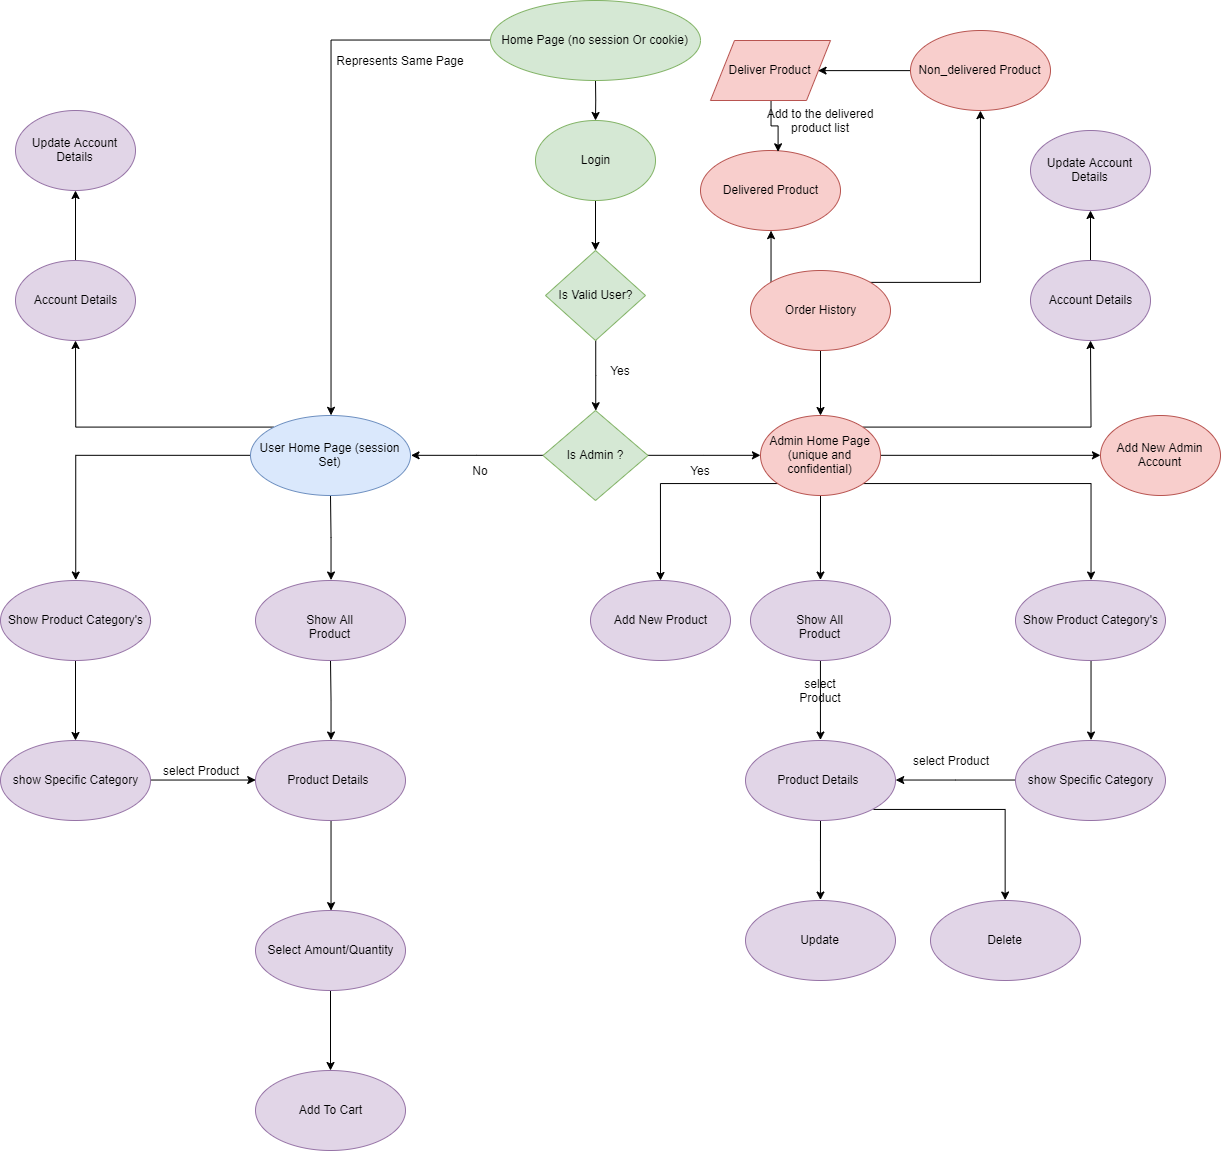

The diagram above was exported from draw.io. Its source (the exported page's mxGraphModel, read from the mxfile embedded in the PNG):
<mxGraphModel dx="2523" dy="934" grid="1" gridSize="10" guides="1" tooltips="1" connect="1" arrows="1" fold="1" page="1" pageScale="1" pageWidth="850" pageHeight="1100" math="0" shadow="0">
  <root>
    <mxCell id="0" />
    <mxCell id="1" parent="0" />
    <mxCell id="rhMeX7TeGGkVBdQGTWw5-13" value="" style="edgeStyle=orthogonalEdgeStyle;rounded=0;orthogonalLoop=1;jettySize=auto;html=1;" parent="1" source="rhMeX7TeGGkVBdQGTWw5-1" target="rhMeX7TeGGkVBdQGTWw5-2" edge="1">
      <mxGeometry relative="1" as="geometry" />
    </mxCell>
    <mxCell id="rhMeX7TeGGkVBdQGTWw5-20" value="" style="edgeStyle=orthogonalEdgeStyle;rounded=0;orthogonalLoop=1;jettySize=auto;html=1;entryX=0.5;entryY=0;entryDx=0;entryDy=0;" parent="1" source="rhMeX7TeGGkVBdQGTWw5-1" target="rhMeX7TeGGkVBdQGTWw5-8" edge="1">
      <mxGeometry relative="1" as="geometry">
        <mxPoint x="240" y="70" as="targetPoint" />
      </mxGeometry>
    </mxCell>
    <mxCell id="rhMeX7TeGGkVBdQGTWw5-1" value="Home Page (no session Or cookie)" style="ellipse;whiteSpace=wrap;html=1;fillColor=#d5e8d4;strokeColor=#82b366;" parent="1" vertex="1">
      <mxGeometry x="320" y="30" width="210" height="80" as="geometry" />
    </mxCell>
    <mxCell id="rhMeX7TeGGkVBdQGTWw5-25" value="" style="edgeStyle=orthogonalEdgeStyle;rounded=0;orthogonalLoop=1;jettySize=auto;html=1;" parent="1" source="rhMeX7TeGGkVBdQGTWw5-2" target="rhMeX7TeGGkVBdQGTWw5-3" edge="1">
      <mxGeometry relative="1" as="geometry" />
    </mxCell>
    <mxCell id="rhMeX7TeGGkVBdQGTWw5-2" value="Login" style="ellipse;whiteSpace=wrap;html=1;fillColor=#d5e8d4;strokeColor=#82b366;" parent="1" vertex="1">
      <mxGeometry x="365" y="150" width="120" height="80" as="geometry" />
    </mxCell>
    <mxCell id="rhMeX7TeGGkVBdQGTWw5-26" value="" style="edgeStyle=orthogonalEdgeStyle;rounded=0;orthogonalLoop=1;jettySize=auto;html=1;" parent="1" source="rhMeX7TeGGkVBdQGTWw5-3" target="rhMeX7TeGGkVBdQGTWw5-4" edge="1">
      <mxGeometry relative="1" as="geometry" />
    </mxCell>
    <mxCell id="rhMeX7TeGGkVBdQGTWw5-3" value="Is Valid User?" style="rhombus;whiteSpace=wrap;html=1;fillColor=#d5e8d4;strokeColor=#82b366;" parent="1" vertex="1">
      <mxGeometry x="375" y="280" width="100" height="90" as="geometry" />
    </mxCell>
    <mxCell id="rhMeX7TeGGkVBdQGTWw5-10" value="" style="edgeStyle=orthogonalEdgeStyle;rounded=0;orthogonalLoop=1;jettySize=auto;html=1;entryX=1;entryY=0.5;entryDx=0;entryDy=0;" parent="1" source="rhMeX7TeGGkVBdQGTWw5-4" target="rhMeX7TeGGkVBdQGTWw5-8" edge="1">
      <mxGeometry relative="1" as="geometry">
        <mxPoint x="292.5" y="485" as="targetPoint" />
      </mxGeometry>
    </mxCell>
    <mxCell id="rhMeX7TeGGkVBdQGTWw5-12" value="" style="edgeStyle=orthogonalEdgeStyle;rounded=0;orthogonalLoop=1;jettySize=auto;html=1;entryX=0;entryY=0.5;entryDx=0;entryDy=0;" parent="1" source="rhMeX7TeGGkVBdQGTWw5-4" target="rhMeX7TeGGkVBdQGTWw5-7" edge="1">
      <mxGeometry relative="1" as="geometry">
        <mxPoint x="557.5" y="485" as="targetPoint" />
      </mxGeometry>
    </mxCell>
    <mxCell id="rhMeX7TeGGkVBdQGTWw5-4" value="Is Admin ?" style="rhombus;whiteSpace=wrap;html=1;fillColor=#d5e8d4;strokeColor=#82b366;" parent="1" vertex="1">
      <mxGeometry x="372.5" y="440" width="105" height="90" as="geometry" />
    </mxCell>
    <mxCell id="rhMeX7TeGGkVBdQGTWw5-21" style="edgeStyle=orthogonalEdgeStyle;rounded=0;orthogonalLoop=1;jettySize=auto;html=1;exitX=1;exitY=0;exitDx=0;exitDy=0;" parent="1" source="rhMeX7TeGGkVBdQGTWw5-7" target="rhMeX7TeGGkVBdQGTWw5-15" edge="1">
      <mxGeometry relative="1" as="geometry" />
    </mxCell>
    <mxCell id="rhMeX7TeGGkVBdQGTWw5-36" value="" style="edgeStyle=orthogonalEdgeStyle;rounded=0;orthogonalLoop=1;jettySize=auto;html=1;entryX=0.5;entryY=0;entryDx=0;entryDy=0;" parent="1" source="rhMeX7TeGGkVBdQGTWw5-7" target="rhMeX7TeGGkVBdQGTWw5-31" edge="1">
      <mxGeometry relative="1" as="geometry">
        <mxPoint x="650" y="605" as="targetPoint" />
      </mxGeometry>
    </mxCell>
    <mxCell id="rhMeX7TeGGkVBdQGTWw5-42" value="" style="edgeStyle=orthogonalEdgeStyle;rounded=0;orthogonalLoop=1;jettySize=auto;html=1;entryX=0;entryY=0.5;entryDx=0;entryDy=0;" parent="1" source="rhMeX7TeGGkVBdQGTWw5-7" target="rhMeX7TeGGkVBdQGTWw5-16" edge="1">
      <mxGeometry relative="1" as="geometry">
        <mxPoint x="790" y="485" as="targetPoint" />
      </mxGeometry>
    </mxCell>
    <mxCell id="rhMeX7TeGGkVBdQGTWw5-57" style="edgeStyle=orthogonalEdgeStyle;rounded=0;orthogonalLoop=1;jettySize=auto;html=1;exitX=1;exitY=1;exitDx=0;exitDy=0;entryX=0.5;entryY=0;entryDx=0;entryDy=0;" parent="1" source="rhMeX7TeGGkVBdQGTWw5-7" target="rhMeX7TeGGkVBdQGTWw5-59" edge="1">
      <mxGeometry relative="1" as="geometry">
        <mxPoint x="905" y="620" as="targetPoint" />
      </mxGeometry>
    </mxCell>
    <mxCell id="rhMeX7TeGGkVBdQGTWw5-74" style="edgeStyle=orthogonalEdgeStyle;rounded=0;orthogonalLoop=1;jettySize=auto;html=1;exitX=0;exitY=1;exitDx=0;exitDy=0;" parent="1" source="rhMeX7TeGGkVBdQGTWw5-7" target="rhMeX7TeGGkVBdQGTWw5-73" edge="1">
      <mxGeometry relative="1" as="geometry" />
    </mxCell>
    <mxCell id="rhMeX7TeGGkVBdQGTWw5-7" value="Admin Home Page (unique and confidential)" style="ellipse;whiteSpace=wrap;html=1;fillColor=#f8cecc;strokeColor=#b85450;" parent="1" vertex="1">
      <mxGeometry x="590" y="445" width="120" height="80" as="geometry" />
    </mxCell>
    <mxCell id="rhMeX7TeGGkVBdQGTWw5-23" style="edgeStyle=orthogonalEdgeStyle;rounded=0;orthogonalLoop=1;jettySize=auto;html=1;exitX=0;exitY=0;exitDx=0;exitDy=0;" parent="1" source="rhMeX7TeGGkVBdQGTWw5-8" target="rhMeX7TeGGkVBdQGTWw5-14" edge="1">
      <mxGeometry relative="1" as="geometry" />
    </mxCell>
    <mxCell id="rhMeX7TeGGkVBdQGTWw5-34" value="" style="edgeStyle=orthogonalEdgeStyle;rounded=0;orthogonalLoop=1;jettySize=auto;html=1;entryX=0.5;entryY=0;entryDx=0;entryDy=0;entryPerimeter=0;" parent="1" source="rhMeX7TeGGkVBdQGTWw5-8" target="rhMeX7TeGGkVBdQGTWw5-32" edge="1">
      <mxGeometry relative="1" as="geometry">
        <mxPoint x="160" y="605" as="targetPoint" />
      </mxGeometry>
    </mxCell>
    <mxCell id="rhMeX7TeGGkVBdQGTWw5-46" style="edgeStyle=orthogonalEdgeStyle;rounded=0;orthogonalLoop=1;jettySize=auto;html=1;exitX=0;exitY=0.5;exitDx=0;exitDy=0;entryX=0.5;entryY=0;entryDx=0;entryDy=0;" parent="1" source="rhMeX7TeGGkVBdQGTWw5-8" target="rhMeX7TeGGkVBdQGTWw5-39" edge="1">
      <mxGeometry relative="1" as="geometry" />
    </mxCell>
    <mxCell id="rhMeX7TeGGkVBdQGTWw5-8" value="User Home Page (session Set)" style="ellipse;whiteSpace=wrap;html=1;fillColor=#dae8fc;strokeColor=#6c8ebf;" parent="1" vertex="1">
      <mxGeometry x="80" y="445" width="160" height="80" as="geometry" />
    </mxCell>
    <mxCell id="rhMeX7TeGGkVBdQGTWw5-24" value="" style="edgeStyle=orthogonalEdgeStyle;rounded=0;orthogonalLoop=1;jettySize=auto;html=1;" parent="1" source="rhMeX7TeGGkVBdQGTWw5-14" target="rhMeX7TeGGkVBdQGTWw5-18" edge="1">
      <mxGeometry relative="1" as="geometry" />
    </mxCell>
    <mxCell id="rhMeX7TeGGkVBdQGTWw5-14" value="Account Details" style="ellipse;whiteSpace=wrap;html=1;fillColor=#e1d5e7;strokeColor=#9673a6;" parent="1" vertex="1">
      <mxGeometry x="-155" y="290" width="120" height="80" as="geometry" />
    </mxCell>
    <mxCell id="rhMeX7TeGGkVBdQGTWw5-22" value="" style="edgeStyle=orthogonalEdgeStyle;rounded=0;orthogonalLoop=1;jettySize=auto;html=1;" parent="1" source="rhMeX7TeGGkVBdQGTWw5-15" target="rhMeX7TeGGkVBdQGTWw5-17" edge="1">
      <mxGeometry relative="1" as="geometry" />
    </mxCell>
    <mxCell id="rhMeX7TeGGkVBdQGTWw5-15" value="Account Details" style="ellipse;whiteSpace=wrap;html=1;fillColor=#e1d5e7;strokeColor=#9673a6;" parent="1" vertex="1">
      <mxGeometry x="860" y="290" width="120" height="80" as="geometry" />
    </mxCell>
    <mxCell id="rhMeX7TeGGkVBdQGTWw5-16" value="Add New Admin Account" style="ellipse;whiteSpace=wrap;html=1;fillColor=#f8cecc;strokeColor=#b85450;" parent="1" vertex="1">
      <mxGeometry x="930" y="445" width="120" height="80" as="geometry" />
    </mxCell>
    <mxCell id="rhMeX7TeGGkVBdQGTWw5-17" value="Update Account Details" style="ellipse;whiteSpace=wrap;html=1;fillColor=#e1d5e7;strokeColor=#9673a6;" parent="1" vertex="1">
      <mxGeometry x="860" y="160" width="120" height="80" as="geometry" />
    </mxCell>
    <mxCell id="rhMeX7TeGGkVBdQGTWw5-18" value="Update Account Details" style="ellipse;whiteSpace=wrap;html=1;fillColor=#e1d5e7;strokeColor=#9673a6;" parent="1" vertex="1">
      <mxGeometry x="-155" y="140" width="120" height="80" as="geometry" />
    </mxCell>
    <mxCell id="rhMeX7TeGGkVBdQGTWw5-27" value="Yes" style="text;html=1;strokeColor=none;fillColor=none;align=center;verticalAlign=middle;whiteSpace=wrap;rounded=0;" parent="1" vertex="1">
      <mxGeometry x="430" y="390" width="40" height="20" as="geometry" />
    </mxCell>
    <mxCell id="rhMeX7TeGGkVBdQGTWw5-28" value="Yes" style="text;html=1;strokeColor=none;fillColor=none;align=center;verticalAlign=middle;whiteSpace=wrap;rounded=0;" parent="1" vertex="1">
      <mxGeometry x="510" y="490" width="40" height="20" as="geometry" />
    </mxCell>
    <mxCell id="rhMeX7TeGGkVBdQGTWw5-29" value="No" style="text;html=1;strokeColor=none;fillColor=none;align=center;verticalAlign=middle;whiteSpace=wrap;rounded=0;" parent="1" vertex="1">
      <mxGeometry x="290" y="490" width="40" height="20" as="geometry" />
    </mxCell>
    <mxCell id="rhMeX7TeGGkVBdQGTWw5-30" value="Represents Same Page" style="text;html=1;strokeColor=none;fillColor=none;align=center;verticalAlign=middle;whiteSpace=wrap;rounded=0;" parent="1" vertex="1">
      <mxGeometry x="150" y="50" width="160" height="80" as="geometry" />
    </mxCell>
    <mxCell id="rhMeX7TeGGkVBdQGTWw5-62" style="edgeStyle=orthogonalEdgeStyle;rounded=0;orthogonalLoop=1;jettySize=auto;html=1;exitX=0.5;exitY=1;exitDx=0;exitDy=0;entryX=0.5;entryY=0;entryDx=0;entryDy=0;" parent="1" source="rhMeX7TeGGkVBdQGTWw5-31" target="rhMeX7TeGGkVBdQGTWw5-61" edge="1">
      <mxGeometry relative="1" as="geometry" />
    </mxCell>
    <mxCell id="rhMeX7TeGGkVBdQGTWw5-31" value="Show All Product" style="ellipse;whiteSpace=wrap;html=1;fillColor=#e1d5e7;strokeColor=#9673a6;" parent="1" vertex="1">
      <mxGeometry x="580" y="610" width="140" height="80" as="geometry" />
    </mxCell>
    <mxCell id="rhMeX7TeGGkVBdQGTWw5-51" value="" style="edgeStyle=orthogonalEdgeStyle;rounded=0;orthogonalLoop=1;jettySize=auto;html=1;entryX=0.5;entryY=0;entryDx=0;entryDy=0;" parent="1" source="rhMeX7TeGGkVBdQGTWw5-32" target="rhMeX7TeGGkVBdQGTWw5-48" edge="1">
      <mxGeometry relative="1" as="geometry">
        <mxPoint x="160" y="770" as="targetPoint" />
      </mxGeometry>
    </mxCell>
    <mxCell id="rhMeX7TeGGkVBdQGTWw5-32" value="Show All Product" style="ellipse;whiteSpace=wrap;html=1;fillColor=#e1d5e7;strokeColor=#9673a6;" parent="1" vertex="1">
      <mxGeometry x="85" y="610" width="150" height="80" as="geometry" />
    </mxCell>
    <mxCell id="rhMeX7TeGGkVBdQGTWw5-38" value="Add To Cart" style="ellipse;whiteSpace=wrap;html=1;fillColor=#e1d5e7;strokeColor=#9673a6;" parent="1" vertex="1">
      <mxGeometry x="85" y="1100" width="150" height="80" as="geometry" />
    </mxCell>
    <mxCell id="rhMeX7TeGGkVBdQGTWw5-47" value="" style="edgeStyle=orthogonalEdgeStyle;rounded=0;orthogonalLoop=1;jettySize=auto;html=1;" parent="1" source="rhMeX7TeGGkVBdQGTWw5-39" target="rhMeX7TeGGkVBdQGTWw5-45" edge="1">
      <mxGeometry relative="1" as="geometry" />
    </mxCell>
    <mxCell id="rhMeX7TeGGkVBdQGTWw5-39" value="Show Product Category's" style="ellipse;whiteSpace=wrap;html=1;fillColor=#e1d5e7;strokeColor=#9673a6;" parent="1" vertex="1">
      <mxGeometry x="-170" y="610" width="150" height="80" as="geometry" />
    </mxCell>
    <mxCell id="rhMeX7TeGGkVBdQGTWw5-49" style="edgeStyle=orthogonalEdgeStyle;rounded=0;orthogonalLoop=1;jettySize=auto;html=1;exitX=1;exitY=0.5;exitDx=0;exitDy=0;entryX=0;entryY=0.5;entryDx=0;entryDy=0;" parent="1" source="rhMeX7TeGGkVBdQGTWw5-45" target="rhMeX7TeGGkVBdQGTWw5-48" edge="1">
      <mxGeometry relative="1" as="geometry" />
    </mxCell>
    <mxCell id="rhMeX7TeGGkVBdQGTWw5-45" value="show Specific Category&lt;br&gt;" style="ellipse;whiteSpace=wrap;html=1;fillColor=#e1d5e7;strokeColor=#9673a6;" parent="1" vertex="1">
      <mxGeometry x="-170" y="770" width="150" height="80" as="geometry" />
    </mxCell>
    <mxCell id="rhMeX7TeGGkVBdQGTWw5-55" style="edgeStyle=orthogonalEdgeStyle;rounded=0;orthogonalLoop=1;jettySize=auto;html=1;exitX=0.5;exitY=1;exitDx=0;exitDy=0;entryX=0.5;entryY=0;entryDx=0;entryDy=0;" parent="1" source="rhMeX7TeGGkVBdQGTWw5-48" target="rhMeX7TeGGkVBdQGTWw5-52" edge="1">
      <mxGeometry relative="1" as="geometry" />
    </mxCell>
    <mxCell id="rhMeX7TeGGkVBdQGTWw5-48" value="Product Details&amp;nbsp;" style="ellipse;whiteSpace=wrap;html=1;fillColor=#e1d5e7;strokeColor=#9673a6;" parent="1" vertex="1">
      <mxGeometry x="85" y="770" width="150" height="80" as="geometry" />
    </mxCell>
    <mxCell id="rhMeX7TeGGkVBdQGTWw5-56" style="edgeStyle=orthogonalEdgeStyle;rounded=0;orthogonalLoop=1;jettySize=auto;html=1;" parent="1" source="rhMeX7TeGGkVBdQGTWw5-52" target="rhMeX7TeGGkVBdQGTWw5-38" edge="1">
      <mxGeometry relative="1" as="geometry" />
    </mxCell>
    <mxCell id="rhMeX7TeGGkVBdQGTWw5-52" value="Select Amount/Quantity" style="ellipse;whiteSpace=wrap;html=1;fillColor=#e1d5e7;strokeColor=#9673a6;" parent="1" vertex="1">
      <mxGeometry x="85" y="940" width="150" height="80" as="geometry" />
    </mxCell>
    <mxCell id="rhMeX7TeGGkVBdQGTWw5-63" style="edgeStyle=orthogonalEdgeStyle;rounded=0;orthogonalLoop=1;jettySize=auto;html=1;exitX=0.5;exitY=1;exitDx=0;exitDy=0;entryX=0.5;entryY=0;entryDx=0;entryDy=0;" parent="1" source="rhMeX7TeGGkVBdQGTWw5-59" target="rhMeX7TeGGkVBdQGTWw5-60" edge="1">
      <mxGeometry relative="1" as="geometry">
        <mxPoint x="920" y="770" as="targetPoint" />
      </mxGeometry>
    </mxCell>
    <mxCell id="rhMeX7TeGGkVBdQGTWw5-59" value="Show Product Category's" style="ellipse;whiteSpace=wrap;html=1;fillColor=#e1d5e7;strokeColor=#9673a6;" parent="1" vertex="1">
      <mxGeometry x="845" y="610" width="150" height="80" as="geometry" />
    </mxCell>
    <mxCell id="rhMeX7TeGGkVBdQGTWw5-67" style="edgeStyle=orthogonalEdgeStyle;rounded=0;orthogonalLoop=1;jettySize=auto;html=1;entryX=1;entryY=0.5;entryDx=0;entryDy=0;" parent="1" source="rhMeX7TeGGkVBdQGTWw5-60" target="rhMeX7TeGGkVBdQGTWw5-61" edge="1">
      <mxGeometry relative="1" as="geometry" />
    </mxCell>
    <mxCell id="rhMeX7TeGGkVBdQGTWw5-60" value="show Specific Category" style="ellipse;whiteSpace=wrap;html=1;fillColor=#e1d5e7;strokeColor=#9673a6;" parent="1" vertex="1">
      <mxGeometry x="845" y="770" width="150" height="80" as="geometry" />
    </mxCell>
    <mxCell id="rhMeX7TeGGkVBdQGTWw5-65" style="edgeStyle=orthogonalEdgeStyle;rounded=0;orthogonalLoop=1;jettySize=auto;html=1;entryX=0.5;entryY=0;entryDx=0;entryDy=0;" parent="1" source="rhMeX7TeGGkVBdQGTWw5-61" target="rhMeX7TeGGkVBdQGTWw5-64" edge="1">
      <mxGeometry relative="1" as="geometry" />
    </mxCell>
    <mxCell id="rhMeX7TeGGkVBdQGTWw5-72" style="edgeStyle=orthogonalEdgeStyle;rounded=0;orthogonalLoop=1;jettySize=auto;html=1;exitX=1;exitY=1;exitDx=0;exitDy=0;entryX=0.5;entryY=0;entryDx=0;entryDy=0;" parent="1" source="rhMeX7TeGGkVBdQGTWw5-61" target="rhMeX7TeGGkVBdQGTWw5-71" edge="1">
      <mxGeometry relative="1" as="geometry" />
    </mxCell>
    <mxCell id="rhMeX7TeGGkVBdQGTWw5-61" value="Product Details&amp;nbsp;" style="ellipse;whiteSpace=wrap;html=1;fillColor=#e1d5e7;strokeColor=#9673a6;" parent="1" vertex="1">
      <mxGeometry x="575" y="770" width="150" height="80" as="geometry" />
    </mxCell>
    <mxCell id="rhMeX7TeGGkVBdQGTWw5-64" value="Update" style="ellipse;whiteSpace=wrap;html=1;fillColor=#e1d5e7;strokeColor=#9673a6;" parent="1" vertex="1">
      <mxGeometry x="575" y="930" width="150" height="80" as="geometry" />
    </mxCell>
    <mxCell id="rhMeX7TeGGkVBdQGTWw5-68" value="select Product" style="text;html=1;strokeColor=none;fillColor=none;align=center;verticalAlign=middle;whiteSpace=wrap;rounded=0;" parent="1" vertex="1">
      <mxGeometry x="-10" y="790" width="80" height="20" as="geometry" />
    </mxCell>
    <mxCell id="rhMeX7TeGGkVBdQGTWw5-69" value="select Product" style="text;html=1;strokeColor=none;fillColor=none;align=center;verticalAlign=middle;whiteSpace=wrap;rounded=0;" parent="1" vertex="1">
      <mxGeometry x="740" y="780" width="80" height="20" as="geometry" />
    </mxCell>
    <mxCell id="rhMeX7TeGGkVBdQGTWw5-70" value="select Product" style="text;html=1;strokeColor=none;fillColor=none;align=center;verticalAlign=middle;whiteSpace=wrap;rounded=0;" parent="1" vertex="1">
      <mxGeometry x="615" y="700" width="70" height="40" as="geometry" />
    </mxCell>
    <mxCell id="rhMeX7TeGGkVBdQGTWw5-71" value="Delete" style="ellipse;whiteSpace=wrap;html=1;fillColor=#e1d5e7;strokeColor=#9673a6;" parent="1" vertex="1">
      <mxGeometry x="760" y="930" width="150" height="80" as="geometry" />
    </mxCell>
    <mxCell id="rhMeX7TeGGkVBdQGTWw5-73" value="Add New Product" style="ellipse;whiteSpace=wrap;html=1;fillColor=#e1d5e7;strokeColor=#9673a6;" parent="1" vertex="1">
      <mxGeometry x="420" y="610" width="140" height="80" as="geometry" />
    </mxCell>
    <mxCell id="cigf2v5EDmjNd62zjkzt-4" value="" style="edgeStyle=orthogonalEdgeStyle;rounded=0;orthogonalLoop=1;jettySize=auto;html=1;" edge="1" parent="1" source="cigf2v5EDmjNd62zjkzt-2" target="rhMeX7TeGGkVBdQGTWw5-7">
      <mxGeometry relative="1" as="geometry" />
    </mxCell>
    <mxCell id="cigf2v5EDmjNd62zjkzt-9" style="edgeStyle=orthogonalEdgeStyle;rounded=0;orthogonalLoop=1;jettySize=auto;html=1;exitX=1;exitY=0;exitDx=0;exitDy=0;entryX=0.5;entryY=1;entryDx=0;entryDy=0;" edge="1" parent="1" source="cigf2v5EDmjNd62zjkzt-2" target="cigf2v5EDmjNd62zjkzt-7">
      <mxGeometry relative="1" as="geometry" />
    </mxCell>
    <mxCell id="cigf2v5EDmjNd62zjkzt-12" style="edgeStyle=orthogonalEdgeStyle;rounded=0;orthogonalLoop=1;jettySize=auto;html=1;exitX=0;exitY=0;exitDx=0;exitDy=0;entryX=0.5;entryY=1;entryDx=0;entryDy=0;" edge="1" parent="1" source="cigf2v5EDmjNd62zjkzt-2" target="cigf2v5EDmjNd62zjkzt-6">
      <mxGeometry relative="1" as="geometry" />
    </mxCell>
    <mxCell id="cigf2v5EDmjNd62zjkzt-2" value="Order History" style="ellipse;whiteSpace=wrap;html=1;fillColor=#f8cecc;strokeColor=#b85450;" vertex="1" parent="1">
      <mxGeometry x="580" y="300" width="140" height="80" as="geometry" />
    </mxCell>
    <mxCell id="cigf2v5EDmjNd62zjkzt-6" value="Delivered Product" style="ellipse;whiteSpace=wrap;html=1;fillColor=#f8cecc;strokeColor=#b85450;" vertex="1" parent="1">
      <mxGeometry x="530" y="180" width="140" height="80" as="geometry" />
    </mxCell>
    <mxCell id="cigf2v5EDmjNd62zjkzt-14" style="edgeStyle=orthogonalEdgeStyle;rounded=0;orthogonalLoop=1;jettySize=auto;html=1;exitX=0;exitY=0.5;exitDx=0;exitDy=0;entryX=1;entryY=0.5;entryDx=0;entryDy=0;" edge="1" parent="1" source="cigf2v5EDmjNd62zjkzt-7" target="cigf2v5EDmjNd62zjkzt-13">
      <mxGeometry relative="1" as="geometry" />
    </mxCell>
    <mxCell id="cigf2v5EDmjNd62zjkzt-7" value="Non_delivered Product" style="ellipse;whiteSpace=wrap;html=1;fillColor=#f8cecc;strokeColor=#b85450;" vertex="1" parent="1">
      <mxGeometry x="740" y="60" width="140" height="80" as="geometry" />
    </mxCell>
    <mxCell id="cigf2v5EDmjNd62zjkzt-15" style="edgeStyle=orthogonalEdgeStyle;rounded=0;orthogonalLoop=1;jettySize=auto;html=1;entryX=0.557;entryY=0.013;entryDx=0;entryDy=0;entryPerimeter=0;" edge="1" parent="1" source="cigf2v5EDmjNd62zjkzt-13" target="cigf2v5EDmjNd62zjkzt-6">
      <mxGeometry relative="1" as="geometry" />
    </mxCell>
    <mxCell id="cigf2v5EDmjNd62zjkzt-13" value="Deliver Product" style="shape=parallelogram;perimeter=parallelogramPerimeter;whiteSpace=wrap;html=1;fillColor=#f8cecc;strokeColor=#b85450;" vertex="1" parent="1">
      <mxGeometry x="540" y="70" width="120" height="60" as="geometry" />
    </mxCell>
    <mxCell id="cigf2v5EDmjNd62zjkzt-16" value="Add to the delivered product list" style="text;html=1;strokeColor=none;fillColor=none;align=center;verticalAlign=middle;whiteSpace=wrap;rounded=0;" vertex="1" parent="1">
      <mxGeometry x="590" y="140" width="120" height="20" as="geometry" />
    </mxCell>
  </root>
</mxGraphModel>